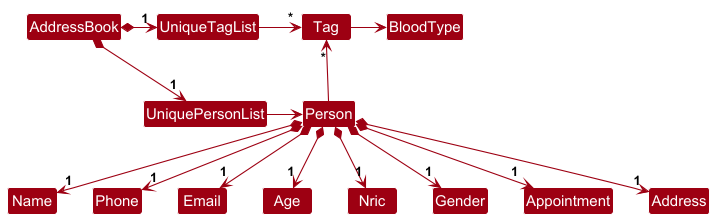

The diagram above was rendered by PlantUML. Its source (embedded in the PNG):
@startuml
!include style.puml
skinparam arrowThickness 1.1
skinparam arrowColor MODEL_COLOR
skinparam classBackgroundColor MODEL_COLOR

AddressBook *-right-> "1" UniquePersonList
AddressBook *-right-> "1" UniqueTagList

UniqueTagList -[hidden]down- UniquePersonList
UniqueTagList -[hidden]down- UniquePersonList

UniqueTagList -right-> "*" Tag
Tag -right-> BloodType
UniquePersonList -right-> Person

Person -up-> "*" Tag

Person *--> "1" Name
Person *--> "1" Phone
Person *--> "1" Email
Person *--> "1" Age
Person *--> "1" Nric
Person *--> "1" Gender
Person *--> "1" Appointment
Person *--> "1" Address

@enduml